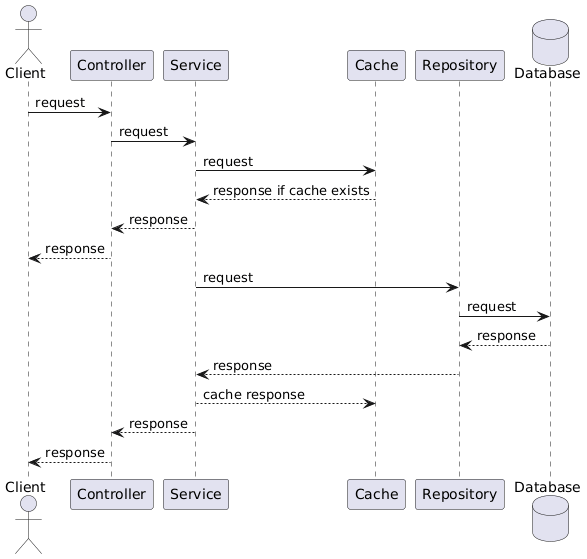

The diagram above was rendered by PlantUML. Its source (embedded in the PNG):
@startuml
actor Client as Client
Client -> Controller : request
Controller -> Service : request
Service -> Cache : request
Cache --> Service : response if cache exists
Service --> Controller : response
Controller --> Client : response
Service -> Repository : request
database Database as Database
Repository -> Database : request
Database --> Repository : response
Repository --> Service : response
Service --> Cache : cache response
Service --> Controller : response
Controller --> Client : response
@enduml